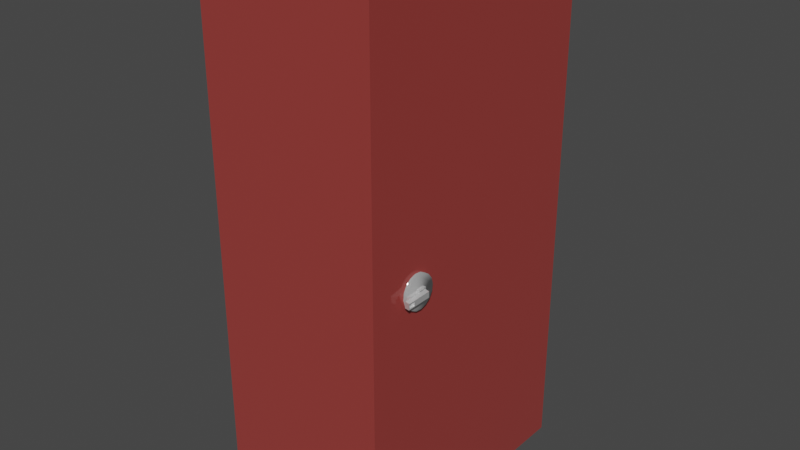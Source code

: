 # Source: yangn_sondurucu_dolab_1.0.blend  (saved by Blender 2.82.7; exported with 4.5.12 LTS)
import bpy
from mathutils import Matrix  # noqa: F401  (used for matrix-valued properties, if any)

bpy.ops.wm.read_factory_settings(use_empty=True)
scene = bpy.context.scene
scene.name = 'Scene'

# ---- collections
col_collection = bpy.data.collections.new('Collection'); scene.collection.children.link(col_collection)

# ---- materials (node trees are filled in below, after node groups)
mat_material = bpy.data.materials.new('Material')
mat_material.alpha_threshold = 0.0
mat_material.use_transparent_shadow = False
mat_material.line_color = (0.0, 0.0, 0.0, 1.0)
mat_material_001 = bpy.data.materials.new('Material.001')
mat_material_001.use_transparent_shadow = False

# ---- node groups
ng_auto_smooth = bpy.data.node_groups.new('Auto Smooth', 'GeometryNodeTree')
_s = ng_auto_smooth.interface.new_socket(name='Geometry', in_out='OUTPUT', socket_type='NodeSocketGeometry')
_s = ng_auto_smooth.interface.new_socket(name='Geometry', in_out='INPUT', socket_type='NodeSocketGeometry')
_s = ng_auto_smooth.interface.new_socket(name='Angle', in_out='INPUT', socket_type='NodeSocketFloat')
_s.subtype = 'ANGLE'
_s.min_value = 0.0
_s.max_value = 3.142
ng_auto_smooth.is_modifier = True
_N = ng_auto_smooth.nodes; _L = ng_auto_smooth.links
n0 = _N.new('NodeGroupOutput'); n0.name = 'Group Output'; n0.location = (480, -100)
n1 = _N.new('NodeGroupInput'); n1.name = 'Group Input'; n1.location = (-420, -300)
n2 = _N.new('NodeGroupInput'); n2.name = 'Group Input.001'; n2.location = (-60, -100)
n3 = _N.new('GeometryNodeSetShadeSmooth'); n3.name = 'Set Shade Smooth'; n3.location = (120, -100)
n3.domain = 'EDGE'
n4 = _N.new('GeometryNodeSetShadeSmooth'); n4.name = 'Set Shade Smooth.001'; n4.location = (300, -100)
n5 = _N.new('GeometryNodeInputMeshEdgeAngle'); n5.name = 'Edge Angle'; n5.location = (-420, -220)
n6 = _N.new('GeometryNodeInputEdgeSmooth'); n6.name = 'Is Edge Smooth'; n6.location = (-60, -160)
n7 = _N.new('GeometryNodeInputShadeSmooth'); n7.name = 'Is Face Smooth'; n7.location = (-240, -340)
n8 = _N.new('FunctionNodeBooleanMath'); n8.name = 'Boolean Math'; n8.location = (-60, -220)
n9 = _N.new('FunctionNodeCompare'); n9.name = 'Compare'; n9.location = (-240, -180)
n9.operation = 'LESS_EQUAL'
_L.new(n5.outputs[0], n9.inputs[0])
_L.new(n4.outputs[0], n0.inputs[0])
_L.new(n1.outputs[1], n9.inputs[1])
_L.new(n9.outputs[0], n8.inputs[0])
_L.new(n7.outputs[0], n8.inputs[1])
_L.new(n2.outputs[0], n3.inputs[0])
_L.new(n6.outputs[0], n3.inputs[1])
_L.new(n3.outputs[0], n4.inputs[0])
_L.new(n8.outputs[0], n3.inputs[2])
n0.is_active_output = True

# ---- material node trees
mat_material.use_nodes = True; mat_material.node_tree.nodes.clear()
_N = mat_material.node_tree.nodes; _L = mat_material.node_tree.links
n0 = _N.new('ShaderNodeOutputMaterial'); n0.name = 'Material Output'; n0.location = (300, 300)
n1 = _N.new('ShaderNodeBsdfPrincipled'); n1.name = 'Principled BSDF'; n1.location = (10, 300)
n1.distribution = 'GGX'
n1.subsurface_method = 'BURLEY'
n1.inputs[0].default_value = (0.4089, 0.06277, 0.05557, 1.0)
n1.inputs[1].default_value = 0.2462
n1.inputs[2].default_value = 0.0
n1.inputs[3].default_value = 1.45
n1.inputs[27].default_value = (0.0, 0.0, 0.0, 1.0)
n1.inputs[28].default_value = 1.0
_L.new(n1.outputs[0], n0.inputs[0])
n0.is_active_output = True
mat_material_001.use_nodes = True; mat_material_001.node_tree.nodes.clear()
_N = mat_material_001.node_tree.nodes; _L = mat_material_001.node_tree.links
n0 = _N.new('ShaderNodeOutputMaterial'); n0.name = 'Material Output'; n0.location = (300, 300)
n1 = _N.new('ShaderNodeBsdfPrincipled'); n1.name = 'Principled BSDF'; n1.location = (10, 300)
n1.distribution = 'GGX'
n1.subsurface_method = 'BURLEY'
n1.inputs[0].default_value = (0.8444, 0.8444, 0.8444, 1.0)
n1.inputs[1].default_value = 0.6262
n1.inputs[2].default_value = 0.0
n1.inputs[3].default_value = 1.45
n1.inputs[27].default_value = (0.0, 0.0, 0.0, 1.0)
n1.inputs[28].default_value = 1.0
_L.new(n1.outputs[0], n0.inputs[0])
n0.is_active_output = True

# ---- world
world_world = bpy.data.worlds.new('World'); scene.world = world_world
world_world.use_nodes = True; world_world.node_tree.nodes.clear()
_N = world_world.node_tree.nodes; _L = world_world.node_tree.links
n0 = _N.new('ShaderNodeOutputWorld'); n0.name = 'World Output'; n0.location = (300, 300)
n1 = _N.new('ShaderNodeBackground'); n1.name = 'Background'; n1.location = (10, 300)
n1.inputs[0].default_value = (0.05088, 0.05088, 0.05088, 1.0)
_L.new(n1.outputs[0], n0.inputs[0])
n0.is_active_output = True
world_world.color = (0.05088, 0.05088, 0.05088)
world_world.use_sun_shadow = False
world_world.sun_shadow_jitter_overblur = 0.0

# ---- meshes
me_cube = bpy.data.meshes.new('Cube')
me_cube.from_pydata([(1.0, 1.0, 1.0), (1.0, 1.0, -1.0), (1.0, -1.0, 1.0), (1.0, -1.0, -1.0), (-1.0, 1.0, 1.0), (-1.0, 1.0, -1.0), (-1.0, -1.0, 1.0), (-1.0, -1.0, -1.0), (1.0, 0.89, 0.936), (1.0, 0.89, -0.936), (1.0, -0.89, 0.936), (1.0, -0.89, -0.936), (-0.89, 0.89, 0.936), (-0.89, 0.89, -0.936), (-0.89, -0.89, 0.936), (-0.89, -0.89, -0.936)], [], [(0, 4, 6, 2), (3, 2, 6, 7), (7, 6, 4, 5), (5, 1, 3, 7), (5, 4, 0, 1), (8, 10, 14, 12), (11, 15, 14, 10), (15, 13, 12, 14), (13, 15, 11, 9), (13, 9, 8, 12), (1, 0, 8, 9), (2, 3, 11, 10), (0, 2, 10, 8), (3, 1, 9, 11)])
_uv = me_cube.uv_layers.new(name='UVMap')
_uv.uv.foreach_set('vector', [0.625, 0.5, 0.875, 0.5, 0.875, 0.75, 0.625, 0.75, 0.375, 0.75, 0.625, 0.75, 0.625, 1.0, 0.375, 1.0, 0.375, 0.0, 0.625, 0.0, 0.625, 0.25, 0.375, 0.25, 0.125, 0.5, 0.375, 0.5, 0.375, 0.75, 0.125, 0.75, 0.375, 0.25, 0.625, 0.25, 0.625, 0.5, 0.375, 0.5, 0.625, 0.5, 0.625, 0.75, 0.875, 0.75, 0.875, 0.5, 0.375, 0.75, 0.375, 1.0, 0.625, 1.0, 0.625, 0.75, 0.375, 0.0, 0.375, 0.25, 0.625, 0.25, 0.625, 0.0, 0.125, 0.5, 0.125, 0.75, 0.375, 0.75, 0.375, 0.5, 0.375, 0.25, 0.375, 0.5, 0.625, 0.5, 0.625, 0.25, 0.375, 0.5, 0.625, 0.5, 0.625, 0.5, 0.375, 0.5, 0.625, 0.75, 0.375, 0.75, 0.375, 0.75, 0.625, 0.75, 0.625, 0.5, 0.625, 0.75, 0.625, 0.75, 0.625, 0.5, 0.375, 0.75, 0.375, 0.5, 0.375, 0.5, 0.375, 0.75])
me_cube.materials.append(mat_material)
me_cube.use_remesh_preserve_volume = False
me_cube.use_remesh_preserve_attributes = False
me_cube.use_mirror_vertex_groups = False
me_cube.update()
me_cube_001 = bpy.data.meshes.new('Cube.001')
me_cube_001.from_pydata([(-0.03043, 0.06, 1.019), (-0.03043, 0.06, -1.012), (3.043, 0.06, 1.019), (3.043, 0.06, -1.012), (0.09499, 4.187e-08, 0.9572), (0.09499, 4.187e-08, -0.9572), (2.905, -4.187e-08, 0.9572), (2.905, -4.187e-08, -0.9572), (-0.03043, 2.419e-10, 1.019), (-0.03043, 2.419e-10, -1.012), (3.043, -3.383e-10, 1.019), (3.043, -3.383e-10, -1.012), (0.09499, 0.03892, 0.9572), (0.09499, 0.03892, -0.9572), (2.905, 0.03892, 0.9572), (2.905, 0.03892, -0.9572), (2.54, 0.03841, 0.05086), (2.539, -0.02916, 0.05103), (2.587, 0.03799, 0.03147), (2.586, -0.02959, 0.03164), (2.609, 0.03764, 0.007505), (2.608, -0.02993, 0.007676), (2.601, 0.03743, -0.01737), (2.6, -0.03015, -0.0172), (2.565, 0.03738, -0.03938), (2.564, -0.0302, -0.03921), (2.507, 0.0375, -0.05516), (2.506, -0.03008, -0.05499), (2.435, 0.03777, -0.06232), (2.434, -0.0298, -0.06215), (2.361, 0.03816, -0.05977), (2.36, -0.02942, -0.0596), (2.295, 0.03859, -0.04789), (2.294, -0.02898, -0.04772), (2.247, 0.03902, -0.02849), (2.246, -0.02856, -0.02832), (2.226, 0.03936, -0.004533), (2.225, -0.02821, -0.004363), (2.233, 0.03958, 0.02034), (2.233, -0.028, 0.02051), (2.269, 0.03963, 0.04235), (2.268, -0.02795, 0.04252), (2.327, 0.03951, 0.05814), (2.326, -0.02807, 0.05831), (2.399, 0.03923, 0.0653), (2.398, -0.02834, 0.06547), (2.474, 0.03885, 0.06274), (2.473, -0.02873, 0.06291), (2.366, -0.009275, -0.01542), (2.366, -0.009275, 0.01873), (2.468, -0.01057, -0.01542), (2.468, -0.01057, 0.01873), (2.379, -0.04776, -0.01069), (2.379, -0.04776, 0.014), (2.453, -0.04869, -0.01069), (2.453, -0.04869, 0.014), (2.467, -0.04887, 0.01873), (2.467, -0.04887, -0.01542), (2.365, -0.04758, -0.01542), (2.365, -0.04758, 0.01873), (2.392, -0.0484, -0.0138), (2.37, -0.04839, 0.009743), (2.463, -0.04806, -0.006387), (2.441, -0.04805, 0.01716), (2.441, -0.08266, 0.0172), (2.463, -0.08267, -0.006348), (2.393, -0.08301, -0.01376), (2.37, -0.083, 0.009782), (2.407, -0.04804, 0.05325), (2.336, -0.04838, 0.04584), (2.395, -0.08269, 0.05545), (2.343, -0.08294, 0.05002), (2.381, -0.04803, 0.08024), (2.311, -0.04837, 0.07283), (2.375, -0.08268, 0.07614), (2.323, -0.08293, 0.07071), (2.407, -0.08264, 0.05329), (2.336, -0.08299, 0.04588), (2.381, -0.08263, 0.08028), (2.311, -0.08298, 0.07287), (2.394, -0.06871, 0.05543), (2.343, -0.06896, 0.05), (2.375, -0.0687, 0.07613), (2.323, -0.06895, 0.0707), (2.299, 0.0237, 0.04926), (2.3, 0.09127, 0.04943), (2.252, 0.02412, 0.02986), (2.253, 0.0917, 0.03003), (2.231, 0.02447, 0.005902), (2.231, 0.09204, 0.006072), (2.238, 0.02468, -0.01898), (2.239, 0.09226, -0.01881), (2.274, 0.02473, -0.04098), (2.275, 0.09231, -0.04081), (2.332, 0.02461, -0.05677), (2.333, 0.09219, -0.0566), (2.404, 0.02434, -0.06393), (2.405, 0.09191, -0.06376), (2.479, 0.02395, -0.06137), (2.479, 0.09153, -0.0612), (2.545, 0.02352, -0.04949), (2.545, 0.09109, -0.04932), (2.592, 0.02309, -0.0301), (2.593, 0.09067, -0.02993), (2.613, 0.02275, -0.006137), (2.614, 0.09032, -0.005967), (2.606, 0.02253, 0.01874), (2.607, 0.09011, 0.01891), (2.57, 0.02248, 0.04075), (2.571, 0.09006, 0.04092), (2.512, 0.0226, 0.05653), (2.513, 0.09018, 0.0567), (2.44, 0.02288, 0.06369), (2.441, 0.09045, 0.06386), (2.365, 0.02326, 0.06114), (2.366, 0.09084, 0.06131), (2.473, 0.07139, -0.01703), (2.473, 0.07139, 0.01713), (2.371, 0.07268, -0.01703), (2.371, 0.07268, 0.01713), (2.46, 0.1099, -0.01229), (2.46, 0.1099, 0.0124), (2.386, 0.1108, -0.01229), (2.386, 0.1108, 0.0124), (2.372, 0.111, 0.01713), (2.372, 0.111, -0.01703), (2.475, 0.1097, -0.01703), (2.475, 0.1097, 0.01713), (2.384, 0.1103, -0.0118), (2.458, 0.1063, -0.01423), (2.392, 0.1142, 0.01268), (2.465, 0.1102, 0.01025), (2.469, 0.1445, 0.008751), (2.396, 0.1485, 0.01118), (2.388, 0.1447, -0.01329), (2.461, 0.1407, -0.01572), (2.578, 0.104, 0.006523), (2.57, 0.1001, -0.01795), (2.591, 0.1373, 0.001431), (2.585, 0.1345, -0.0165), (2.662, 0.09941, 0.003739), (2.654, 0.09553, -0.02073), (2.655, 0.1338, -0.0007034), (2.649, 0.131, -0.01863), (2.582, 0.1384, 0.005027), (2.574, 0.1345, -0.01945), (2.666, 0.1338, 0.002243), (2.658, 0.1299, -0.02223), (2.589, 0.1234, 0.002036), (2.583, 0.1206, -0.01589), (2.654, 0.1199, -9.913e-05), (2.648, 0.1171, -0.01803)], [], [(1, 0, 2, 3), (5, 7, 15, 13), (0, 1, 9, 8), (3, 2, 10, 11), (2, 0, 8, 10), (1, 3, 11, 9), (5, 4, 8, 9), (6, 7, 11, 10), (4, 6, 10, 8), (7, 5, 9, 11), (13, 15, 14, 12), (7, 6, 14, 15), (6, 4, 12, 14), (4, 5, 13, 12), (16, 17, 19, 18), (18, 19, 21, 20), (20, 21, 23, 22), (22, 23, 25, 24), (24, 25, 27, 26), (26, 27, 29, 28), (28, 29, 31, 30), (30, 31, 33, 32), (32, 33, 35, 34), (34, 35, 37, 36), (36, 37, 39, 38), (38, 39, 41, 40), (40, 41, 43, 42), (42, 43, 45, 44), (19, 17, 47, 45, 43, 41, 39, 37, 35, 33, 31, 29, 27, 25, 23, 21), (44, 45, 47, 46), (46, 47, 17, 16), (50, 51, 56, 57), (58, 59, 49, 48), (50, 57, 58, 48), (56, 51, 49, 59), (55, 54, 57, 56), (54, 52, 58, 57), (53, 55, 56, 59), (52, 53, 59, 58), (60, 62, 65, 66), (65, 64, 67, 66), (67, 64, 76, 77), (62, 63, 64, 65), (61, 60, 66, 67), (76, 68, 72, 78), (64, 63, 68, 76), (63, 61, 69, 68), (61, 67, 77, 69), (72, 73, 79, 78), (70, 74, 82, 80), (69, 77, 79, 73), (68, 69, 73, 72), (70, 71, 77, 76), (75, 74, 78, 79), (74, 70, 76, 78), (71, 75, 79, 77), (81, 80, 82, 83), (71, 70, 80, 81), (75, 71, 81, 83), (74, 75, 83, 82), (84, 85, 87, 86), (86, 87, 89, 88), (88, 89, 91, 90), (90, 91, 93, 92), (92, 93, 95, 94), (94, 95, 97, 96), (96, 97, 99, 98), (98, 99, 101, 100), (100, 101, 103, 102), (102, 103, 105, 104), (104, 105, 107, 106), (106, 107, 109, 108), (108, 109, 111, 110), (110, 111, 113, 112), (87, 85, 115, 113, 111, 109, 107, 105, 103, 101, 99, 97, 95, 93, 91, 89), (112, 113, 115, 114), (114, 115, 85, 84), (118, 119, 124, 125), (126, 127, 117, 116), (118, 125, 126, 116), (124, 119, 117, 127), (123, 122, 125, 124), (122, 120, 126, 125), (121, 123, 124, 127), (120, 121, 127, 126), (128, 130, 133, 134), (133, 132, 135, 134), (135, 132, 144, 145), (130, 131, 132, 133), (129, 128, 134, 135), (144, 136, 140, 146), (132, 131, 136, 144), (131, 129, 137, 136), (129, 135, 145, 137), (140, 141, 147, 146), (138, 142, 150, 148), (137, 145, 147, 141), (136, 137, 141, 140), (138, 139, 145, 144), (143, 142, 146, 147), (142, 138, 144, 146), (139, 143, 147, 145), (149, 148, 150, 151), (139, 138, 148, 149), (143, 139, 149, 151), (142, 143, 151, 150)])
me_cube_001.polygons.foreach_set('use_smooth', [0, 0, 0, 0, 0, 0, 0, 0, 0, 0, 0, 0, 0, 0, 1, 1, 1, 1, 1, 1, 1, 1, 1, 1, 1, 1, 1, 1, 1, 1, 1, 0, 0, 0, 0, 0, 0, 0, 0, 0, 0, 0, 0, 0, 0, 0, 0, 0, 0, 0, 0, 0, 0, 0, 0, 0, 0, 0, 0, 0, 1, 1, 1, 1, 1, 1, 1, 1, 1, 1, 1, 1, 1, 1, 1, 1, 1, 0, 0, 0, 0, 0, 0, 0, 0, 0, 0, 0, 0, 0, 0, 0, 0, 0, 0, 0, 0, 0, 0, 0, 0, 0, 0, 0, 0, 0])
me_cube_001.polygons.foreach_set('material_index', [0, 0, 0, 0, 0, 0, 0, 0, 0, 0, 0, 0, 0, 0, 1, 1, 1, 1, 1, 1, 1, 1, 1, 1, 1, 1, 1, 1, 1, 1, 1, 1, 1, 1, 1, 1, 1, 1, 1, 1, 1, 1, 1, 1, 1, 1, 1, 1, 1, 1, 1, 1, 1, 1, 1, 1, 1, 1, 1, 1, 1, 1, 1, 1, 1, 1, 1, 1, 1, 1, 1, 1, 1, 1, 1, 1, 1, 1, 1, 1, 1, 1, 1, 1, 1, 1, 1, 1, 1, 1, 1, 1, 1, 1, 1, 1, 1, 1, 1, 1, 1, 1, 1, 1, 1, 1])
_uv = me_cube_001.uv_layers.new(name='UVMap')
_uv.uv.foreach_set('vector', [0.375, 0.5, 0.625, 0.5, 0.625, 0.5, 0.375, 0.5, 0.3869, 0.5, 0.3869, 0.5, 0.3869, 0.5, 0.3869, 0.5, 0.625, 0.5, 0.375, 0.5, 0.375, 0.5, 0.625, 0.5, 0.375, 0.5, 0.625, 0.5, 0.625, 0.5, 0.375, 0.5, 0.625, 0.5, 0.625, 0.5, 0.625, 0.5, 0.625, 0.5, 0.375, 0.5, 0.375, 0.5, 0.375, 0.5, 0.375, 0.5, 0.3869, 0.5, 0.6131, 0.5, 0.625, 0.5, 0.375, 0.5, 0.6131, 0.5, 0.3869, 0.5, 0.375, 0.5, 0.625, 0.5, 0.6131, 0.5, 0.6131, 0.5, 0.625, 0.5, 0.625, 0.5, 0.3869, 0.5, 0.3869, 0.5, 0.375, 0.5, 0.375, 0.5, 0.3869, 0.5, 0.3869, 0.5, 0.6131, 0.5, 0.6131, 0.5, 0.3869, 0.5, 0.6131, 0.5, 0.6131, 0.5, 0.3869, 0.5, 0.6131, 0.5, 0.6131, 0.5, 0.6131, 0.5, 0.6131, 0.5, 0.6131, 0.5, 0.3869, 0.5, 0.3869, 0.5, 0.6131, 0.5, 1.0, 0.5, 1.0, 1.0, 0.9375, 1.0, 0.9375, 0.5, 0.9375, 0.5, 0.9375, 1.0, 0.875, 1.0, 0.875, 0.5, 0.875, 0.5, 0.875, 1.0, 0.8125, 1.0, 0.8125, 0.5, 0.8125, 0.5, 0.8125, 1.0, 0.75, 1.0, 0.75, 0.5, 0.75, 0.5, 0.75, 1.0, 0.6875, 1.0, 0.6875, 0.5, 0.6875, 0.5, 0.6875, 1.0, 0.625, 1.0, 0.625, 0.5, 0.625, 0.5, 0.625, 1.0, 0.5625, 1.0, 0.5625, 0.5, 0.5625, 0.5, 0.5625, 1.0, 0.5, 1.0, 0.5, 0.5, 0.5, 0.5, 0.5, 1.0, 0.4375, 1.0, 0.4375, 0.5, 0.4375, 0.5, 0.4375, 1.0, 0.375, 1.0, 0.375, 0.5, 0.375, 0.5, 0.375, 1.0, 0.3125, 1.0, 0.3125, 0.5, 0.3125, 0.5, 0.3125, 1.0, 0.25, 1.0, 0.25, 0.5, 0.25, 0.5, 0.25, 1.0, 0.1875, 1.0, 0.1875, 0.5, 0.1875, 0.5, 0.1875, 1.0, 0.125, 1.0, 0.125, 0.5, 0.3418, 0.4717, 0.25, 0.49, 0.1582, 0.4717, 0.08029, 0.4197, 0.02827, 0.3418, 0.01, 0.25, 0.02827, 0.1582, 0.08029, 0.08029, 0.1582, 0.02827, 0.25, 0.01, 0.3418, 0.02827, 0.4197, 0.08029, 0.4717, 0.1582, 0.49, 0.25, 0.4717, 0.3418, 0.4197, 0.4197, 0.125, 0.5, 0.125, 1.0, 0.0625, 1.0, 0.0625, 0.5, 0.0625, 0.5, 0.0625, 1.0, 0.0, 1.0, 0.0, 0.5, 0.375, 0.25, 0.625, 0.25, 0.625, 0.5, 0.375, 0.5, 0.375, 0.75, 0.625, 0.75, 0.625, 1.0, 0.375, 1.0, 0.125, 0.5, 0.375, 0.5, 0.375, 0.75, 0.125, 0.75, 0.625, 0.5, 0.875, 0.5, 0.875, 0.75, 0.625, 0.75, 0.5903, 0.5347, 0.4097, 0.5347, 0.375, 0.5, 0.625, 0.5, 0.4097, 0.5347, 0.4097, 0.7153, 0.375, 0.75, 0.375, 0.5, 0.5903, 0.7153, 0.5903, 0.5347, 0.625, 0.5, 0.625, 0.75, 0.4097, 0.7153, 0.5903, 0.7153, 0.625, 0.75, 0.375, 0.75, 0.4097, 0.7153, 0.4097, 0.5347, 0.4097, 0.5347, 0.4097, 0.7153, 0.4097, 0.5347, 0.5903, 0.5347, 0.5903, 0.7153, 0.4097, 0.7153, 0.5903, 0.7153, 0.5903, 0.5347, 0.5903, 0.5347, 0.5903, 0.7153, 0.4097, 0.5347, 0.5903, 0.5347, 0.5903, 0.5347, 0.4097, 0.5347, 0.5903, 0.7153, 0.4097, 0.7153, 0.4097, 0.7153, 0.5903, 0.7153, 0.5903, 0.5347, 0.5903, 0.5347, 0.5903, 0.5347, 0.5903, 0.5347, 0.5903, 0.5347, 0.5903, 0.5347, 0.5903, 0.5347, 0.5903, 0.5347, 0.5903, 0.5347, 0.5903, 0.7153, 0.5903, 0.7153, 0.5903, 0.5347, 0.5903, 0.7153, 0.5903, 0.7153, 0.5903, 0.7153, 0.5903, 0.7153, 0.5903, 0.5347, 0.5903, 0.7153, 0.5903, 0.7153, 0.5903, 0.5347, 0.5903, 0.5588, 0.5903, 0.5588, 0.5903, 0.5588, 0.5903, 0.5588, 0.5903, 0.7153, 0.5903, 0.7153, 0.5903, 0.7153, 0.5903, 0.7153, 0.5903, 0.5347, 0.5903, 0.7153, 0.5903, 0.7153, 0.5903, 0.5347, 0.5903, 0.5588, 0.5903, 0.6912, 0.5903, 0.7153, 0.5903, 0.5347, 0.5903, 0.6912, 0.5903, 0.5588, 0.5903, 0.5347, 0.5903, 0.7153, 0.5903, 0.5588, 0.5903, 0.5588, 0.5903, 0.5347, 0.5903, 0.5347, 0.5903, 0.6912, 0.5903, 0.6912, 0.5903, 0.7153, 0.5903, 0.7153, 0.5903, 0.6912, 0.5903, 0.5588, 0.5903, 0.5588, 0.5903, 0.6912, 0.5903, 0.6912, 0.5903, 0.5588, 0.5903, 0.5588, 0.5903, 0.6912, 0.5903, 0.6912, 0.5903, 0.6912, 0.5903, 0.6912, 0.5903, 0.6912, 0.5903, 0.5588, 0.5903, 0.6912, 0.5903, 0.6912, 0.5903, 0.5588, 1.0, 0.5, 1.0, 1.0, 0.9375, 1.0, 0.9375, 0.5, 0.9375, 0.5, 0.9375, 1.0, 0.875, 1.0, 0.875, 0.5, 0.875, 0.5, 0.875, 1.0, 0.8125, 1.0, 0.8125, 0.5, 0.8125, 0.5, 0.8125, 1.0, 0.75, 1.0, 0.75, 0.5, 0.75, 0.5, 0.75, 1.0, 0.6875, 1.0, 0.6875, 0.5, 0.6875, 0.5, 0.6875, 1.0, 0.625, 1.0, 0.625, 0.5, 0.625, 0.5, 0.625, 1.0, 0.5625, 1.0, 0.5625, 0.5, 0.5625, 0.5, 0.5625, 1.0, 0.5, 1.0, 0.5, 0.5, 0.5, 0.5, 0.5, 1.0, 0.4375, 1.0, 0.4375, 0.5, 0.4375, 0.5, 0.4375, 1.0, 0.375, 1.0, 0.375, 0.5, 0.375, 0.5, 0.375, 1.0, 0.3125, 1.0, 0.3125, 0.5, 0.3125, 0.5, 0.3125, 1.0, 0.25, 1.0, 0.25, 0.5, 0.25, 0.5, 0.25, 1.0, 0.1875, 1.0, 0.1875, 0.5, 0.1875, 0.5, 0.1875, 1.0, 0.125, 1.0, 0.125, 0.5, 0.3418, 0.4717, 0.25, 0.49, 0.1582, 0.4717, 0.08029, 0.4197, 0.02827, 0.3418, 0.01, 0.25, 0.02827, 0.1582, 0.08029, 0.08029, 0.1582, 0.02827, 0.25, 0.01, 0.3418, 0.02827, 0.4197, 0.08029, 0.4717, 0.1582, 0.49, 0.25, 0.4717, 0.3418, 0.4197, 0.4197, 0.125, 0.5, 0.125, 1.0, 0.0625, 1.0, 0.0625, 0.5, 0.0625, 0.5, 0.0625, 1.0, 0.0, 1.0, 0.0, 0.5, 0.375, 0.25, 0.625, 0.25, 0.625, 0.5, 0.375, 0.5, 0.375, 0.75, 0.625, 0.75, 0.625, 1.0, 0.375, 1.0, 0.125, 0.5, 0.375, 0.5, 0.375, 0.75, 0.125, 0.75, 0.625, 0.5, 0.875, 0.5, 0.875, 0.75, 0.625, 0.75, 0.5903, 0.5347, 0.4097, 0.5347, 0.375, 0.5, 0.625, 0.5, 0.4097, 0.5347, 0.4097, 0.7153, 0.375, 0.75, 0.375, 0.5, 0.5903, 0.7153, 0.5903, 0.5347, 0.625, 0.5, 0.625, 0.75, 0.4097, 0.7153, 0.5903, 0.7153, 0.625, 0.75, 0.375, 0.75, 0.4097, 0.7153, 0.4097, 0.5347, 0.4097, 0.5347, 0.4097, 0.7153, 0.4097, 0.5347, 0.5903, 0.5347, 0.5903, 0.7153, 0.4097, 0.7153, 0.5903, 0.7153, 0.5903, 0.5347, 0.5903, 0.5347, 0.5903, 0.7153, 0.4097, 0.5347, 0.5903, 0.5347, 0.5903, 0.5347, 0.4097, 0.5347, 0.5903, 0.7153, 0.4097, 0.7153, 0.4097, 0.7153, 0.5903, 0.7153, 0.5903, 0.5347, 0.5903, 0.5347, 0.5903, 0.5347, 0.5903, 0.5347, 0.5903, 0.5347, 0.5903, 0.5347, 0.5903, 0.5347, 0.5903, 0.5347, 0.5903, 0.5347, 0.5903, 0.7153, 0.5903, 0.7153, 0.5903, 0.5347, 0.5903, 0.7153, 0.5903, 0.7153, 0.5903, 0.7153, 0.5903, 0.7153, 0.5903, 0.5347, 0.5903, 0.7153, 0.5903, 0.7153, 0.5903, 0.5347, 0.5903, 0.5588, 0.5903, 0.5588, 0.5903, 0.5588, 0.5903, 0.5588, 0.5903, 0.7153, 0.5903, 0.7153, 0.5903, 0.7153, 0.5903, 0.7153, 0.5903, 0.5347, 0.5903, 0.7153, 0.5903, 0.7153, 0.5903, 0.5347, 0.5903, 0.5588, 0.5903, 0.6912, 0.5903, 0.7153, 0.5903, 0.5347, 0.5903, 0.6912, 0.5903, 0.5588, 0.5903, 0.5347, 0.5903, 0.7153, 0.5903, 0.5588, 0.5903, 0.5588, 0.5903, 0.5347, 0.5903, 0.5347, 0.5903, 0.6912, 0.5903, 0.6912, 0.5903, 0.7153, 0.5903, 0.7153, 0.5903, 0.6912, 0.5903, 0.5588, 0.5903, 0.5588, 0.5903, 0.6912, 0.5903, 0.6912, 0.5903, 0.5588, 0.5903, 0.5588, 0.5903, 0.6912, 0.5903, 0.6912, 0.5903, 0.6912, 0.5903, 0.6912, 0.5903, 0.6912, 0.5903, 0.5588, 0.5903, 0.6912, 0.5903, 0.6912, 0.5903, 0.5588])
me_cube_001.materials.append(mat_material)
me_cube_001.materials.append(mat_material_001)
me_cube_001.use_remesh_preserve_volume = False
me_cube_001.use_remesh_preserve_attributes = False
me_cube_001.use_mirror_vertex_groups = False
me_cube_001.update()
me_cylinder_001 = bpy.data.meshes.new('Cylinder.001')
me_cylinder_001.from_pydata([(0.0, 1.0, -1.0), (0.0, 1.0, 1.0), (0.7071, 0.7071, -1.0), (0.7071, 0.7071, 1.0), (1.0, -4.371e-08, -1.0), (1.0, -4.371e-08, 1.0), (0.7071, -0.7071, -1.0), (0.7071, -0.7071, 1.0), (-8.742e-08, -1.0, -1.0), (-8.742e-08, -1.0, 1.0), (-0.7071, -0.7071, -1.0), (-0.7071, -0.7071, 1.0), (-1.0, 1.192e-08, -1.0), (-1.0, 1.192e-08, 1.0), (-0.7071, 0.7071, -1.0), (-0.7071, 0.7071, 1.0)], [], [(0, 1, 3, 2), (2, 3, 5, 4), (4, 5, 7, 6), (6, 7, 9, 8), (8, 9, 11, 10), (10, 11, 13, 12), (3, 1, 15, 13, 11, 9, 7, 5), (12, 13, 15, 14), (14, 15, 1, 0), (0, 2, 4, 6, 8, 10, 12, 14)])
me_cylinder_001.polygons.foreach_set('use_smooth', [True] * 10)
_uv = me_cylinder_001.uv_layers.new(name='UVMap')
_uv.uv.foreach_set('vector', [1.0, 0.5, 1.0, 1.0, 0.875, 1.0, 0.875, 0.5, 0.875, 0.5, 0.875, 1.0, 0.75, 1.0, 0.75, 0.5, 0.75, 0.5, 0.75, 1.0, 0.625, 1.0, 0.625, 0.5, 0.625, 0.5, 0.625, 1.0, 0.5, 1.0, 0.5, 0.5, 0.5, 0.5, 0.5, 1.0, 0.375, 1.0, 0.375, 0.5, 0.375, 0.5, 0.375, 1.0, 0.25, 1.0, 0.25, 0.5, 0.4197, 0.4197, 0.25, 0.49, 0.08029, 0.4197, 0.01, 0.25, 0.08029, 0.08029, 0.25, 0.01, 0.4197, 0.08029, 0.49, 0.25, 0.25, 0.5, 0.25, 1.0, 0.125, 1.0, 0.125, 0.5, 0.125, 0.5, 0.125, 1.0, 0.0, 1.0, 0.0, 0.5, 0.75, 0.49, 0.9197, 0.4197, 0.99, 0.25, 0.9197, 0.08029, 0.75, 0.01, 0.5803, 0.08029, 0.51, 0.25, 0.5803, 0.4197])
me_cylinder_001.materials.append(mat_material_001)
me_cylinder_001.use_remesh_fix_poles = True
me_cylinder_001.use_remesh_preserve_attributes = False
me_cylinder_001.use_mirror_vertex_groups = False
me_cylinder_001.update()
me_cylinder_002 = bpy.data.meshes.new('Cylinder.002')
me_cylinder_002.from_pydata([(0.0, 1.0, -1.0), (0.0, 1.0, 1.0), (0.7071, 0.7071, -1.0), (0.7071, 0.7071, 1.0), (1.0, -4.371e-08, -1.0), (1.0, -4.371e-08, 1.0), (0.7071, -0.7071, -1.0), (0.7071, -0.7071, 1.0), (-8.742e-08, -1.0, -1.0), (-8.742e-08, -1.0, 1.0), (-0.7071, -0.7071, -1.0), (-0.7071, -0.7071, 1.0), (-1.0, 1.192e-08, -1.0), (-1.0, 1.192e-08, 1.0), (-0.7071, 0.7071, -1.0), (-0.7071, 0.7071, 1.0)], [], [(0, 1, 3, 2), (2, 3, 5, 4), (4, 5, 7, 6), (6, 7, 9, 8), (8, 9, 11, 10), (10, 11, 13, 12), (3, 1, 15, 13, 11, 9, 7, 5), (12, 13, 15, 14), (14, 15, 1, 0), (0, 2, 4, 6, 8, 10, 12, 14)])
me_cylinder_002.polygons.foreach_set('use_smooth', [True] * 10)
_uv = me_cylinder_002.uv_layers.new(name='UVMap')
_uv.uv.foreach_set('vector', [1.0, 0.5, 1.0, 1.0, 0.875, 1.0, 0.875, 0.5, 0.875, 0.5, 0.875, 1.0, 0.75, 1.0, 0.75, 0.5, 0.75, 0.5, 0.75, 1.0, 0.625, 1.0, 0.625, 0.5, 0.625, 0.5, 0.625, 1.0, 0.5, 1.0, 0.5, 0.5, 0.5, 0.5, 0.5, 1.0, 0.375, 1.0, 0.375, 0.5, 0.375, 0.5, 0.375, 1.0, 0.25, 1.0, 0.25, 0.5, 0.4197, 0.4197, 0.25, 0.49, 0.08029, 0.4197, 0.01, 0.25, 0.08029, 0.08029, 0.25, 0.01, 0.4197, 0.08029, 0.49, 0.25, 0.25, 0.5, 0.25, 1.0, 0.125, 1.0, 0.125, 0.5, 0.125, 0.5, 0.125, 1.0, 0.0, 1.0, 0.0, 0.5, 0.75, 0.49, 0.9197, 0.4197, 0.99, 0.25, 0.9197, 0.08029, 0.75, 0.01, 0.5803, 0.08029, 0.51, 0.25, 0.5803, 0.4197])
me_cylinder_002.materials.append(mat_material_001)
me_cylinder_002.use_remesh_fix_poles = True
me_cylinder_002.use_remesh_preserve_attributes = False
me_cylinder_002.use_mirror_vertex_groups = False
me_cylinder_002.update()
me_cylinder_003 = bpy.data.meshes.new('Cylinder.003')
me_cylinder_003.from_pydata([(0.0, 1.0, -1.0), (0.0, 1.0, 1.0), (0.7071, 0.7071, -1.0), (0.7071, 0.7071, 1.0), (1.0, -4.371e-08, -1.0), (1.0, -4.371e-08, 1.0), (0.7071, -0.7071, -1.0), (0.7071, -0.7071, 1.0), (-8.742e-08, -1.0, -1.0), (-8.742e-08, -1.0, 1.0), (-0.7071, -0.7071, -1.0), (-0.7071, -0.7071, 1.0), (-1.0, 1.192e-08, -1.0), (-1.0, 1.192e-08, 1.0), (-0.7071, 0.7071, -1.0), (-0.7071, 0.7071, 1.0)], [], [(0, 1, 3, 2), (2, 3, 5, 4), (4, 5, 7, 6), (6, 7, 9, 8), (8, 9, 11, 10), (10, 11, 13, 12), (3, 1, 15, 13, 11, 9, 7, 5), (12, 13, 15, 14), (14, 15, 1, 0), (0, 2, 4, 6, 8, 10, 12, 14)])
me_cylinder_003.polygons.foreach_set('use_smooth', [True] * 10)
_uv = me_cylinder_003.uv_layers.new(name='UVMap')
_uv.uv.foreach_set('vector', [1.0, 0.5, 1.0, 1.0, 0.875, 1.0, 0.875, 0.5, 0.875, 0.5, 0.875, 1.0, 0.75, 1.0, 0.75, 0.5, 0.75, 0.5, 0.75, 1.0, 0.625, 1.0, 0.625, 0.5, 0.625, 0.5, 0.625, 1.0, 0.5, 1.0, 0.5, 0.5, 0.5, 0.5, 0.5, 1.0, 0.375, 1.0, 0.375, 0.5, 0.375, 0.5, 0.375, 1.0, 0.25, 1.0, 0.25, 0.5, 0.4197, 0.4197, 0.25, 0.49, 0.08029, 0.4197, 0.01, 0.25, 0.08029, 0.08029, 0.25, 0.01, 0.4197, 0.08029, 0.49, 0.25, 0.25, 0.5, 0.25, 1.0, 0.125, 1.0, 0.125, 0.5, 0.125, 0.5, 0.125, 1.0, 0.0, 1.0, 0.0, 0.5, 0.75, 0.49, 0.9197, 0.4197, 0.99, 0.25, 0.9197, 0.08029, 0.75, 0.01, 0.5803, 0.08029, 0.51, 0.25, 0.5803, 0.4197])
me_cylinder_003.materials.append(mat_material_001)
me_cylinder_003.use_remesh_fix_poles = True
me_cylinder_003.use_remesh_preserve_attributes = False
me_cylinder_003.use_mirror_vertex_groups = False
me_cylinder_003.update()

# ---- objects
ob_cube = bpy.data.objects.new('Cube', me_cube)
ob_cube_001 = bpy.data.objects.new('Cube.001', me_cube_001)
ob_cylinder_001 = bpy.data.objects.new('Cylinder.001', me_cylinder_001)
ob_cylinder_002 = bpy.data.objects.new('Cylinder.002', me_cylinder_002)
ob_cylinder_003 = bpy.data.objects.new('Cylinder.003', me_cylinder_003)

# ---- transforms, parenting, visibility, modifiers, constraints
ob_cube.location = (0.0, 0.0, 0.0)
ob_cube.scale = (1.0, 1.5, 3.0)
ob_cube.lock_rotations_4d = False
ob_cube.empty_display_type = 'ARROWS'
ob_cube.lineart.crease_threshold = 0.0
ob_cube_001.location = (1.0, 1.5, 0.0)
ob_cube_001.rotation_euler = (0.0, -0.0, 4.712)
ob_cube_001.scale = (1.0, 1.5, 3.0)
ob_cube_001.lock_rotations_4d = False
ob_cube_001.empty_display_type = 'ARROWS'
ob_cube_001.lineart.crease_threshold = 0.0
ob_cylinder_001.location = (1.0, 1.5, 0.0)
ob_cylinder_001.scale = (0.06409, 0.06409, 0.1373)
ob_cylinder_001.lineart.crease_threshold = 0.0
_m = ob_cylinder_001.modifiers.new('Auto Smooth', 'NODES')
_m.node_group = ng_auto_smooth
_gi = [s.identifier for s in ng_auto_smooth.interface.items_tree if s.item_type == 'SOCKET' and s.in_out == 'INPUT']
_m[_gi[1]] = 1.396  # Angle
ob_cylinder_002.location = (1.0, 1.5, -2.0)
ob_cylinder_002.scale = (0.06409, 0.06409, 0.1373)
ob_cylinder_002.lineart.crease_threshold = 0.0
_m = ob_cylinder_002.modifiers.new('Auto Smooth', 'NODES')
_m.node_group = ng_auto_smooth
_gi = [s.identifier for s in ng_auto_smooth.interface.items_tree if s.item_type == 'SOCKET' and s.in_out == 'INPUT']
_m[_gi[1]] = 1.396  # Angle
ob_cylinder_003.location = (1.0, 1.5, 2.0)
ob_cylinder_003.scale = (0.06409, 0.06409, 0.1373)
ob_cylinder_003.lineart.crease_threshold = 0.0
_m = ob_cylinder_003.modifiers.new('Auto Smooth', 'NODES')
_m.node_group = ng_auto_smooth
_gi = [s.identifier for s in ng_auto_smooth.interface.items_tree if s.item_type == 'SOCKET' and s.in_out == 'INPUT']
_m[_gi[1]] = 1.396  # Angle

# ---- collection membership
col_collection.objects.link(ob_cube)
col_collection.objects.link(ob_cube_001)
col_collection.objects.link(ob_cylinder_001)
col_collection.objects.link(ob_cylinder_002)
col_collection.objects.link(ob_cylinder_003)

# ---- scene / render settings (as saved in the file)
scene.frame_start = 1; scene.frame_end = 250; scene.frame_set(1)
scene.render.engine = 'BLENDER_EEVEE_NEXT'
scene.cycles.use_denoising = False
scene.cycles.samples = 128
scene.cycles.sampling_pattern = 'TABULATED_SOBOL'
scene.cycles.use_adaptive_sampling = False
scene.cycles.use_light_tree = False
scene.view_settings.view_transform = 'Filmic'
bpy.context.view_layer.update()

# ---- added for rendering (the .blend has no active camera and no usable light): camera, sun
cam_auto = bpy.data.cameras.new('AutoCamera')
cam_auto.lens = 50.0
cam_auto.sensor_width = 36.0
cam_auto.clip_end = 1000.0
ob_auto_camera = bpy.data.objects.new('AutoCamera', cam_auto)
scene.collection.objects.link(ob_auto_camera)
ob_auto_camera.location = (6.76503, -7.97358, 5.33346)
ob_auto_camera.rotation_euler = (1.09748, -7.21219e-08, 0.694738)
scene.camera = ob_auto_camera
light_auto_sun = bpy.data.lights.new('AutoSun', 'SUN')
light_auto_sun.energy = 3.0
light_auto_sun.angle = 0.0523599
ob_auto_sun = bpy.data.objects.new('AutoSun', light_auto_sun)
scene.collection.objects.link(ob_auto_sun)
ob_auto_sun.rotation_euler = (0.872665, 0.174533, 0.523599)
bpy.context.view_layer.update()

